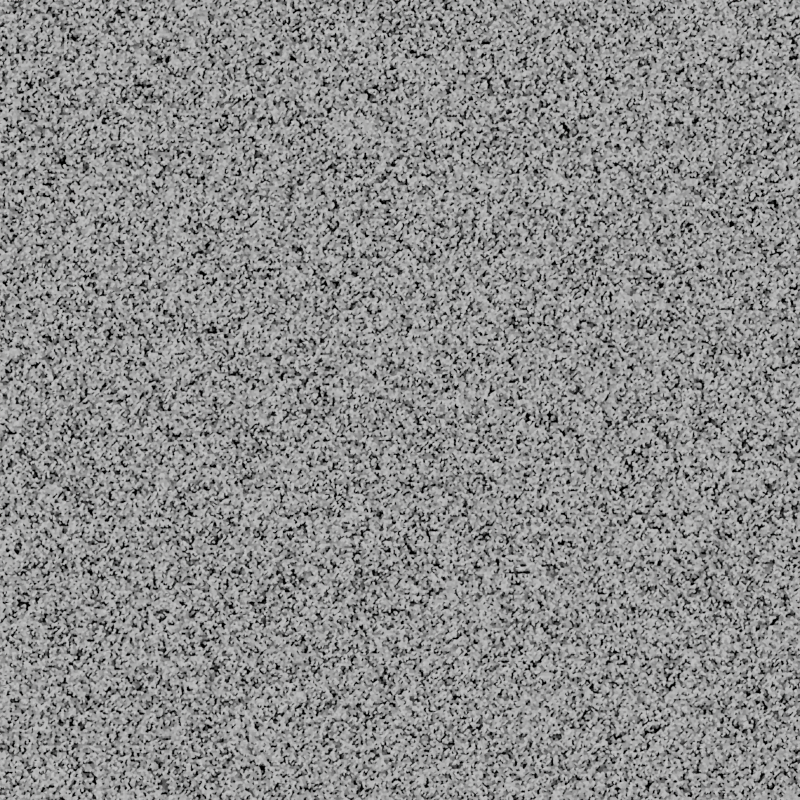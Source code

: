 # Source: noise.blend  (saved by Blender 4.2.66; exported with 4.5.12 LTS)
import bpy
from mathutils import Matrix  # noqa: F401  (used for matrix-valued properties, if any)

bpy.ops.wm.read_factory_settings(use_empty=True)
scene = bpy.context.scene
scene.name = 'Scene'

# ---- collections
col_collection = bpy.data.collections.new('Collection'); scene.collection.children.link(col_collection)

# ---- materials (node trees are filled in below, after node groups)
mat_material = bpy.data.materials.new('Material')

# ---- material node trees
mat_material.use_nodes = True; mat_material.node_tree.nodes.clear()
_N = mat_material.node_tree.nodes; _L = mat_material.node_tree.links
n0 = _N.new('ShaderNodeOutputMaterial'); n0.name = 'Material Output'; n0.location = (661, 300)
n1 = _N.new('ShaderNodeTexNoise'); n1.name = 'Noise Texture'; n1.location = (-634, 458)
n1.normalize = False
n1.inputs[3].default_value = 15.0
n1.inputs[4].default_value = 1.0
n1.inputs[5].default_value = 2.7
n2 = _N.new('ShaderNodeEmission'); n2.name = 'Emission'; n2.location = (718, 406)
n3 = _N.new('ShaderNodeValToRGB'); n3.name = 'Color Ramp'; n3.location = (329, 426)
while len(n3.color_ramp.elements) > 1: n3.color_ramp.elements.remove(n3.color_ramp.elements[-1])
n3.color_ramp.elements[0].position = 0.4818; n3.color_ramp.elements[0].color = (0.0, 0.0, 0.0, 1.0)
_e = n3.color_ramp.elements.new(0.7636); _e.color = (1.0, 1.0, 1.0, 1.0)
n4 = _N.new('ShaderNodeMath'); n4.name = 'Math'; n4.location = (-133, 259)
n4.operation = 'MULTIPLY'
n5 = _N.new('ShaderNodeValue'); n5.name = 'Value'; n5.location = (-1128, 331)
n5.outputs[0].default_value = 1.3
n6 = _N.new('ShaderNodeTexVoronoi'); n6.name = 'Voronoi Texture'; n6.location = (-751, -30)
n6.voronoi_dimensions = '2D'
n6.inputs[2].default_value = 347.9
n6.inputs[4].default_value = 0.0
n7 = _N.new('ShaderNodeValToRGB'); n7.name = 'Color Ramp.001'; n7.location = (-506, -25)
while len(n7.color_ramp.elements) > 1: n7.color_ramp.elements.remove(n7.color_ramp.elements[-1])
n7.color_ramp.elements[0].position = 0.0; n7.color_ramp.elements[0].color = (1.0, 1.0, 1.0, 1.0)
_e = n7.color_ramp.elements.new(0.7727); _e.color = (0.0, 0.0, 0.0, 1.0)
_L.new(n3.outputs[0], n2.inputs[0])
_L.new(n5.outputs[0], n1.inputs[2])
_L.new(n1.outputs[0], n3.inputs[0])
_L.new(n7.outputs[0], n4.inputs[0])
_L.new(n6.outputs[1], n7.inputs[0])
_L.new(n7.outputs[0], n0.inputs[0])
n0.is_active_output = True

# ---- world
world_world = bpy.data.worlds.new('World'); scene.world = world_world
world_world.use_nodes = True; world_world.node_tree.nodes.clear()
_N = world_world.node_tree.nodes; _L = world_world.node_tree.links
n0 = _N.new('ShaderNodeOutputWorld'); n0.name = 'World Output'; n0.location = (300, 300)
n1 = _N.new('ShaderNodeBackground'); n1.name = 'Background'; n1.location = (10, 300)
n1.inputs[0].default_value = (0.05088, 0.05088, 0.05088, 1.0)
_L.new(n1.outputs[0], n0.inputs[0])
n0.is_active_output = True
world_world.color = (0.05088, 0.05088, 0.05088)
world_world.use_sun_shadow = False
world_world.sun_shadow_jitter_overblur = 0.0

# ---- cameras
cam_camera = bpy.data.cameras.new('Camera')

# ---- meshes
me_plane = bpy.data.meshes.new('Plane')
me_plane.from_pydata([(-1.0, -1.0, 0.0), (1.0, -1.0, 0.0), (-1.0, 1.0, 0.0), (1.0, 1.0, 0.0)], [], [(0, 1, 3, 2)])
_uv = me_plane.uv_layers.new(name='UVMap')
_uv.uv.foreach_set('vector', [0.0, 0.0, 1.0, 0.0, 1.0, 1.0, 0.0, 1.0])
me_plane.materials.append(mat_material)
me_plane.update()

# ---- objects
ob_plane = bpy.data.objects.new('Plane', me_plane)
ob_camera = bpy.data.objects.new('Camera', cam_camera)

# ---- transforms, parenting, visibility, modifiers, constraints
ob_plane.location = (-0.407, 0.2358, 1.447)
ob_plane.scale = (0.7479, 0.7479, 0.7479)
ob_camera.location = (-0.407, 0.2358, 3.478)

# ---- collection membership
col_collection.objects.link(ob_plane)
col_collection.objects.link(ob_camera)

# ---- scene / render settings (as saved in the file)
scene.camera = ob_camera
scene.frame_start = 1; scene.frame_end = 250; scene.frame_set(39)
scene.render.engine = 'BLENDER_EEVEE_NEXT'
scene.render.resolution_x = 2000
scene.render.resolution_y = 2000
scene.cycles.shading_system = True
bpy.context.view_layer.update()
